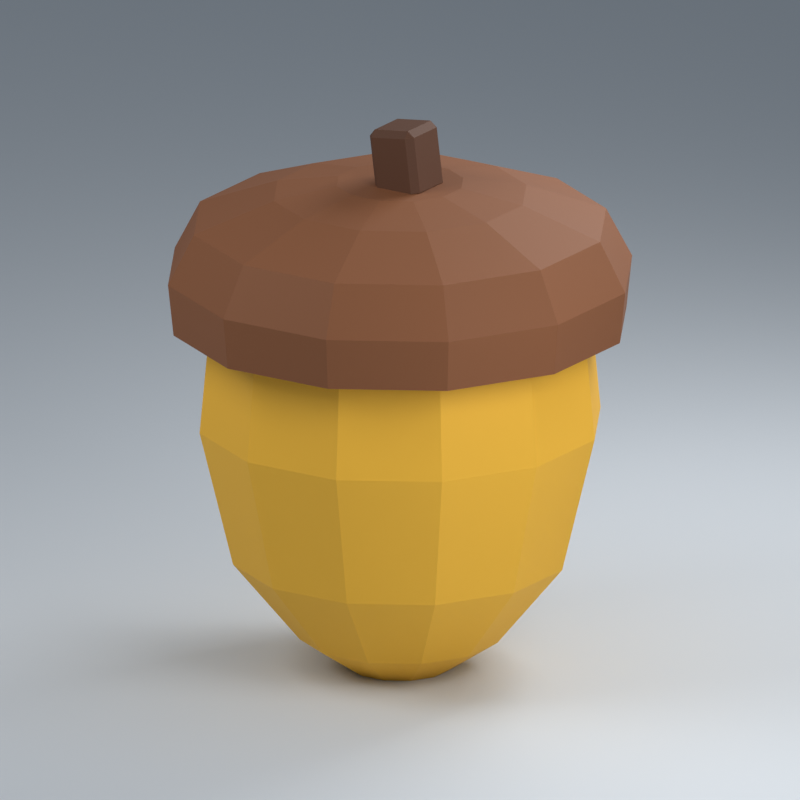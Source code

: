 # Source: iter2.blend  (saved by Blender 4.5.91; exported with 4.5.12 LTS)
import bpy
from mathutils import Matrix  # noqa: F401  (used for matrix-valued properties, if any)

bpy.ops.wm.read_factory_settings(use_empty=True)
scene = bpy.context.scene
scene.name = 'Scene'

# ---- collections
col_collection = bpy.data.collections.new('Collection'); scene.collection.children.link(col_collection)

# ---- materials (node trees are filled in below, after node groups)
mat_goldenshell = bpy.data.materials.new('GoldenShell')
mat_goldenshell.diffuse_color = (0.9131, 0.491, 0.0356, 1.0)
mat_capbrown = bpy.data.materials.new('CapBrown')
mat_capbrown.diffuse_color = (0.2346, 0.08228, 0.02732, 1.0)
mat_stembrown = bpy.data.materials.new('StemBrown')
mat_stembrown.diffuse_color = (0.0999, 0.0356, 0.0137, 1.0)
mat_studio = bpy.data.materials.new('STUDIO')
mat_studio.diffuse_color = (0.67, 0.71, 0.75, 1.0)

# ---- material node trees
mat_goldenshell.use_nodes = True; mat_goldenshell.node_tree.nodes.clear()
_N = mat_goldenshell.node_tree.nodes; _L = mat_goldenshell.node_tree.links
n0 = _N.new('ShaderNodeBsdfPrincipled'); n0.name = 'Principled BSDF'; n0.location = (-200, 100)
n0.inputs[0].default_value = (0.9131, 0.491, 0.0356, 1.0)
n0.inputs[2].default_value = 0.72
n1 = _N.new('ShaderNodeOutputMaterial'); n1.name = 'Material Output'; n1.location = (200, 100)
_L.new(n0.outputs[0], n1.inputs[0])
n1.is_active_output = True
mat_capbrown.use_nodes = True; mat_capbrown.node_tree.nodes.clear()
_N = mat_capbrown.node_tree.nodes; _L = mat_capbrown.node_tree.links
n0 = _N.new('ShaderNodeBsdfPrincipled'); n0.name = 'Principled BSDF'; n0.location = (-200, 100)
n0.inputs[0].default_value = (0.2346, 0.08228, 0.02732, 1.0)
n0.inputs[2].default_value = 0.72
n1 = _N.new('ShaderNodeOutputMaterial'); n1.name = 'Material Output'; n1.location = (200, 100)
_L.new(n0.outputs[0], n1.inputs[0])
n1.is_active_output = True
mat_stembrown.use_nodes = True; mat_stembrown.node_tree.nodes.clear()
_N = mat_stembrown.node_tree.nodes; _L = mat_stembrown.node_tree.links
n0 = _N.new('ShaderNodeBsdfPrincipled'); n0.name = 'Principled BSDF'; n0.location = (-200, 100)
n0.inputs[0].default_value = (0.0999, 0.0356, 0.0137, 1.0)
n0.inputs[2].default_value = 0.72
n1 = _N.new('ShaderNodeOutputMaterial'); n1.name = 'Material Output'; n1.location = (200, 100)
_L.new(n0.outputs[0], n1.inputs[0])
n1.is_active_output = True

# ---- world
world_world = bpy.data.worlds.new('World'); scene.world = world_world
world_world.use_nodes = True; world_world.node_tree.nodes.clear()
_N = world_world.node_tree.nodes; _L = world_world.node_tree.links
n0 = _N.new('ShaderNodeOutputWorld'); n0.name = 'World Output'; n0.location = (200, 100)
n1 = _N.new('ShaderNodeBackground'); n1.name = 'Background'; n1.location = (-200, 100)
n1.inputs[0].default_value = (0.55, 0.62, 0.7, 1.0)
n1.inputs[1].default_value = 0.45
_L.new(n1.outputs[0], n0.inputs[0])
n0.is_active_output = True
world_world.color = (0.05088, 0.05088, 0.05088)
world_world.sun_shadow_jitter_overblur = 0.0

# ---- cameras
cam_camera_001 = bpy.data.cameras.new('Camera.001')
cam_camera_001.type = 'ORTHO'
cam_camera_001.ortho_scale = 4.2

# ---- lights
light_area = bpy.data.lights.new('Area', 'AREA')
light_area.energy = 252.0
light_area.size = 3.9
light_area.size_y = 1.0
light_area_001 = bpy.data.lights.new('Area.001', 'AREA')
light_area_001.energy = 162.0
light_area_001.size = 3.0
light_area_001.size_y = 1.0
light_area_002 = bpy.data.lights.new('Area.002', 'AREA')
light_area_002.energy = 288.0
light_area_002.size = 3.0
light_area_002.size_y = 1.0

# ---- meshes
me_shell___closed = bpy.data.meshes.new('Shell • closed')
me_shell___closed.from_pydata([(0.2608, 0.06988, 0.0), (0.1909, 0.1909, 0.0), (0.06988, 0.2608, 0.0), (-0.06988, 0.2608, 0.0), (-0.1909, 0.1909, 0.0), (-0.2608, 0.06988, 0.0), (-0.2608, -0.06988, 0.0), (-0.1909, -0.1909, 0.0), (-0.06988, -0.2608, 0.0), (0.06988, -0.2608, 0.0), (0.1909, -0.1909, 0.0), (0.2608, -0.06988, 0.0), (0.5216, 0.1398, 0.18), (0.3818, 0.3818, 0.18), (0.1398, 0.5216, 0.18), (-0.1398, 0.5216, 0.18), (-0.3818, 0.3818, 0.18), (-0.5216, 0.1398, 0.18), (-0.5216, -0.1398, 0.18), (-0.3818, -0.3818, 0.18), (-0.1398, -0.5216, 0.18), (0.1398, -0.5216, 0.18), (0.3818, -0.3818, 0.18), (0.5216, -0.1398, 0.18), (0.8693, 0.2329, 0.62), (0.6364, 0.6364, 0.62), (0.2329, 0.8693, 0.62), (-0.2329, 0.8693, 0.62), (-0.6364, 0.6364, 0.62), (-0.8693, 0.2329, 0.62), (-0.8693, -0.2329, 0.62), (-0.6364, -0.6364, 0.62), (-0.2329, -0.8693, 0.62), (0.2329, -0.8693, 0.62), (0.6364, -0.6364, 0.62), (0.8693, -0.2329, 0.62), (1.043, 0.2795, 1.36), (0.7637, 0.7637, 1.36), (0.2795, 1.043, 1.36), (-0.2795, 1.043, 1.36), (-0.7637, 0.7637, 1.36), (-1.043, 0.2795, 1.36), (-1.043, -0.2795, 1.36), (-0.7637, -0.7637, 1.36), (-0.2795, -1.043, 1.36), (0.2795, -1.043, 1.36), (0.7637, -0.7637, 1.36), (1.043, -0.2795, 1.36), (0.991, 0.2655, 1.94), (0.7255, 0.7255, 1.94), (0.2655, 0.991, 1.94), (-0.2655, 0.991, 1.94), (-0.7255, 0.7255, 1.94), (-0.991, 0.2655, 1.94), (-0.991, -0.2655, 1.94), (-0.7255, -0.7255, 1.94), (-0.2655, -0.991, 1.94), (0.2655, -0.991, 1.94), (0.7255, -0.7255, 1.94), (0.991, -0.2655, 1.94)], [], [(11, 10, 9, 8, 7, 6, 5, 4, 3, 2, 1, 0), (48, 49, 50, 51, 52, 53, 54, 55, 56, 57, 58, 59), (0, 1, 13, 12), (1, 2, 14, 13), (2, 3, 15, 14), (3, 4, 16, 15), (4, 5, 17, 16), (5, 6, 18, 17), (6, 7, 19, 18), (7, 8, 20, 19), (8, 9, 21, 20), (9, 10, 22, 21), (10, 11, 23, 22), (11, 0, 12, 23), (12, 13, 25, 24), (13, 14, 26, 25), (14, 15, 27, 26), (15, 16, 28, 27), (16, 17, 29, 28), (17, 18, 30, 29), (18, 19, 31, 30), (19, 20, 32, 31), (20, 21, 33, 32), (21, 22, 34, 33), (22, 23, 35, 34), (23, 12, 24, 35), (24, 25, 37, 36), (25, 26, 38, 37), (26, 27, 39, 38), (27, 28, 40, 39), (28, 29, 41, 40), (29, 30, 42, 41), (30, 31, 43, 42), (31, 32, 44, 43), (32, 33, 45, 44), (33, 34, 46, 45), (34, 35, 47, 46), (35, 24, 36, 47), (36, 37, 49, 48), (37, 38, 50, 49), (38, 39, 51, 50), (39, 40, 52, 51), (40, 41, 53, 52), (41, 42, 54, 53), (42, 43, 55, 54), (43, 44, 56, 55), (44, 45, 57, 56), (45, 46, 58, 57), (46, 47, 59, 58), (47, 36, 48, 59)])
me_shell___closed.materials.append(mat_goldenshell)
me_shell___closed.update()
me_cap___popped_lid = bpy.data.meshes.new('Cap • popped lid')
me_cap___popped_lid.from_pydata([(1.178, 0.3158, 1.91), (0.8627, 0.8627, 1.91), (0.3158, 1.178, 1.91), (-0.3158, 1.178, 1.91), (-0.8627, 0.8627, 1.91), (-1.178, 0.3158, 1.91), (-1.178, -0.3158, 1.91), (-0.8627, -0.8627, 1.91), (-0.3158, -1.178, 1.91), (0.3158, -1.178, 1.91), (0.8627, -0.8627, 1.91), (1.178, -0.3158, 1.91), (1.207, 0.3235, 2.19), (0.8839, 0.8839, 2.19), (0.3235, 1.207, 2.19), (-0.3235, 1.207, 2.19), (-0.8839, 0.8839, 2.19), (-1.207, 0.3235, 2.19), (-1.207, -0.3235, 2.19), (-0.8839, -0.8839, 2.19), (-0.3235, -1.207, 2.19), (0.3235, -1.207, 2.19), (0.8839, -0.8839, 2.19), (1.207, -0.3235, 2.19), (1.072, 0.2873, 2.46), (0.7849, 0.7849, 2.46), (0.2873, 1.072, 2.46), (-0.2873, 1.072, 2.46), (-0.7849, 0.7849, 2.46), (-1.072, 0.2873, 2.46), (-1.072, -0.2873, 2.46), (-0.7849, -0.7849, 2.46), (-0.2873, -1.072, 2.46), (0.2873, -1.072, 2.46), (0.7849, -0.7849, 2.46), (1.072, -0.2873, 2.46), (0.6568, 0.176, 2.62), (0.4808, 0.4808, 2.62), (0.176, 0.6568, 2.62), (-0.176, 0.6568, 2.62), (-0.4808, 0.4808, 2.62), (-0.6568, 0.176, 2.62), (-0.6568, -0.176, 2.62), (-0.4808, -0.4808, 2.62), (-0.176, -0.6568, 2.62), (0.176, -0.6568, 2.62), (0.4808, -0.4808, 2.62), (0.6568, -0.176, 2.62), (0.3284, 0.088, 2.68), (0.2404, 0.2404, 2.68), (0.088, 0.3284, 2.68), (-0.088, 0.3284, 2.68), (-0.2404, 0.2404, 2.68), (-0.3284, 0.088, 2.68), (-0.3284, -0.088, 2.68), (-0.2404, -0.2404, 2.68), (-0.088, -0.3284, 2.68), (0.088, -0.3284, 2.68), (0.2404, -0.2404, 2.68), (0.3284, -0.088, 2.68)], [], [(11, 10, 9, 8, 7, 6, 5, 4, 3, 2, 1, 0), (48, 49, 50, 51, 52, 53, 54, 55, 56, 57, 58, 59), (0, 1, 13, 12), (1, 2, 14, 13), (2, 3, 15, 14), (3, 4, 16, 15), (4, 5, 17, 16), (5, 6, 18, 17), (6, 7, 19, 18), (7, 8, 20, 19), (8, 9, 21, 20), (9, 10, 22, 21), (10, 11, 23, 22), (11, 0, 12, 23), (12, 13, 25, 24), (13, 14, 26, 25), (14, 15, 27, 26), (15, 16, 28, 27), (16, 17, 29, 28), (17, 18, 30, 29), (18, 19, 31, 30), (19, 20, 32, 31), (20, 21, 33, 32), (21, 22, 34, 33), (22, 23, 35, 34), (23, 12, 24, 35), (24, 25, 37, 36), (25, 26, 38, 37), (26, 27, 39, 38), (27, 28, 40, 39), (28, 29, 41, 40), (29, 30, 42, 41), (30, 31, 43, 42), (31, 32, 44, 43), (32, 33, 45, 44), (33, 34, 46, 45), (34, 35, 47, 46), (35, 24, 36, 47), (36, 37, 49, 48), (37, 38, 50, 49), (38, 39, 51, 50), (39, 40, 52, 51), (40, 41, 53, 52), (41, 42, 54, 53), (42, 43, 55, 54), (43, 44, 56, 55), (44, 45, 57, 56), (45, 46, 58, 57), (46, 47, 59, 58), (47, 36, 48, 59)])
me_cap___popped_lid.materials.append(mat_capbrown)
me_cap___popped_lid.update()
me_cube_001 = bpy.data.meshes.new('Cube.001')
me_cube_001.from_pydata([(-0.105, -0.11, -0.185), (-0.105, -0.145, -0.15), (-0.14, -0.11, -0.15), (-0.105, -0.145, 0.15), (-0.105, -0.11, 0.185), (-0.14, -0.11, 0.15), (-0.105, 0.11, -0.185), (-0.14, 0.11, -0.15), (-0.105, 0.145, -0.15), (-0.105, 0.11, 0.185), (-0.105, 0.145, 0.15), (-0.14, 0.11, 0.15), (0.105, -0.11, -0.185), (0.14, -0.11, -0.15), (0.105, -0.145, -0.15), (0.105, -0.11, 0.185), (0.105, -0.145, 0.15), (0.14, -0.11, 0.15), (0.105, 0.11, -0.185), (0.105, 0.145, -0.15), (0.14, 0.11, -0.15), (0.105, 0.11, 0.185), (0.14, 0.11, 0.15), (0.105, 0.145, 0.15)], [], [(0, 1, 2), (3, 4, 5), (6, 7, 8), (9, 10, 11), (12, 13, 14), (15, 16, 17), (18, 19, 20), (21, 22, 23), (6, 0, 2, 7), (1, 3, 5, 2), (4, 9, 11, 5), (10, 8, 7, 11), (18, 6, 8, 19), (9, 21, 23, 10), (22, 20, 19, 23), (12, 18, 20, 13), (21, 15, 17, 22), (16, 14, 13, 17), (0, 12, 14, 1), (15, 4, 3, 16), (6, 18, 12, 0), (2, 5, 11, 7), (14, 16, 3, 1), (21, 9, 4, 15), (8, 10, 23, 19), (20, 22, 17, 13)])
_uv = me_cube_001.uv_layers.new(name='UVMap')
_uv.uv.foreach_set('vector', [0.1562, 0.7198, 0.1562, 0.75, 0.125, 0.7198, 0.6014, 0.0, 0.625, 0.03017, 0.6014, 0.03017, 0.1562, 0.5302, 0.125, 0.5302, 0.1562, 0.5, 0.625, 0.2484, 0.6014, 0.2809, 0.6014, 0.2198, 0.3438, 0.7198, 0.3984, 0.7198, 0.3916, 0.7772, 0.651, 0.7301, 0.6014, 0.7812, 0.6014, 0.7202, 0.3438, 0.5302, 0.3916, 0.4728, 0.3984, 0.5302, 0.651, 0.5199, 0.6014, 0.5298, 0.6014, 0.4688, 0.1562, 0.5302, 0.1562, 0.7198, 0.125, 0.7198, 0.125, 0.5302, 0.3986, 0.0, 0.6014, 0.0, 0.6014, 0.03017, 0.3986, 0.03017, 0.625, 0.03017, 0.625, 0.2484, 0.6014, 0.2198, 0.6014, 0.03017, 0.6014, 0.2809, 0.3986, 0.2813, 0.3986, 0.2198, 0.6014, 0.2198, 0.3438, 0.5302, 0.1562, 0.5302, 0.1562, 0.5, 0.3916, 0.4728, 0.625, 0.2484, 0.651, 0.5199, 0.6014, 0.4688, 0.6014, 0.2809, 0.6014, 0.5298, 0.3984, 0.5302, 0.3916, 0.4728, 0.6014, 0.4688, 0.3438, 0.7198, 0.3438, 0.5302, 0.3984, 0.5302, 0.3984, 0.7198, 0.651, 0.5199, 0.651, 0.7301, 0.6014, 0.7202, 0.6014, 0.5298, 0.6014, 0.7812, 0.3916, 0.7772, 0.3984, 0.7198, 0.6014, 0.7202, 0.1562, 0.7198, 0.3438, 0.7198, 0.3916, 0.7772, 0.1562, 0.75, 0.651, 0.7301, 0.625, 0.9688, 0.6014, 0.9688, 0.6014, 0.7812, 0.1562, 0.5302, 0.3438, 0.5302, 0.3438, 0.7198, 0.1562, 0.7198, 0.3986, 0.03017, 0.6014, 0.03017, 0.6014, 0.2198, 0.3986, 0.2198, 0.3916, 0.7772, 0.6014, 0.7812, 0.6014, 0.9688, 0.3986, 0.9687, 0.651, 0.5199, 0.8438, 0.5302, 0.8438, 0.7198, 0.651, 0.7301, 0.3986, 0.2813, 0.6014, 0.2809, 0.6014, 0.4688, 0.3916, 0.4728, 0.3984, 0.5302, 0.6014, 0.5298, 0.6014, 0.7202, 0.3984, 0.7198])
me_cube_001.materials.append(mat_stembrown)
me_cube_001.update()
me_plane = bpy.data.meshes.new('Plane')
me_plane.from_pydata([(-100.0, -100.0, 0.0), (100.0, -100.0, 0.0), (-100.0, 100.0, 0.0), (100.0, 100.0, 0.0)], [], [(0, 1, 3, 2)])
_uv = me_plane.uv_layers.new(name='UVMap')
_uv.uv.foreach_set('vector', [0.0, 0.0, 1.0, 0.0, 1.0, 1.0, 0.0, 1.0])
me_plane.materials.append(mat_studio)
me_plane.update()

# ---- objects
ob_shell___closed = bpy.data.objects.new('Shell • closed', me_shell___closed)
ob_cap___popped_lid = bpy.data.objects.new('Cap • popped lid', me_cap___popped_lid)
ob_stem___short_angled_brick = bpy.data.objects.new('Stem • short angled brick', me_cube_001)
ob_studio_floor = bpy.data.objects.new('STUDIO floor', me_plane)
ob_area = bpy.data.objects.new('Area', light_area)
ob_area_001 = bpy.data.objects.new('Area.001', light_area_001)
ob_area_002 = bpy.data.objects.new('Area.002', light_area_002)
ob_camera = bpy.data.objects.new('Camera', cam_camera_001)

# ---- transforms, parenting, visibility, modifiers, constraints
ob_shell___closed.location = (0.0, 0.0, 0.0)
ob_shell___closed.scale = (0.996, 0.996, 0.996)
ob_cap___popped_lid.location = (0.0, 0.0, 0.0)
ob_cap___popped_lid.scale = (0.996, 0.996, 0.996)
ob_stem___short_angled_brick.location = (0.03984, 0.0, 2.804)
ob_stem___short_angled_brick.rotation_euler = (0.0, -0.13, 0.0)
ob_stem___short_angled_brick.scale = (0.996, 0.996, 0.996)
ob_studio_floor.location = (0.0, 0.0, 0.0)
ob_area.location = (-3.0, -4.2, 6.0)
ob_area.rotation_euler = (0.8537, 5.804e-08, -0.6202)
ob_area_001.location = (4.2, -1.5, 3.6)
ob_area_001.rotation_euler = (1.131, 4.23e-08, 1.228)
ob_area_002.location = (1.2, 3.9, 5.1)
ob_area_002.rotation_euler = (0.8479, 4.98e-08, 2.843)
ob_camera.location = (5.1, -7.8, 4.5)
ob_camera.rotation_euler = (1.256, 7.802e-08, 0.5791)

# ---- collection membership
col_collection.objects.link(ob_shell___closed)
col_collection.objects.link(ob_cap___popped_lid)
col_collection.objects.link(ob_stem___short_angled_brick)
col_collection.objects.link(ob_studio_floor)
col_collection.objects.link(ob_area)
col_collection.objects.link(ob_area_001)
col_collection.objects.link(ob_area_002)
col_collection.objects.link(ob_camera)

# ---- scene / render settings (as saved in the file)
scene.camera = ob_camera
scene.frame_start = 1; scene.frame_end = 250; scene.frame_set(1)
scene.render.engine = 'BLENDER_EEVEE_NEXT'
scene.render.resolution_x = 900
scene.render.resolution_y = 900
scene.eevee.taa_render_samples = 32
scene.view_settings.view_transform = 'Standard'
scene.view_settings.exposure = -0.5
bpy.context.view_layer.update()
